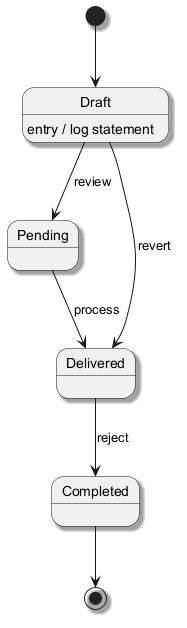

The diagram above was rendered by PlantUML. Its source (embedded in the PNG):
@startuml
skinparam backgroundColor #FFFFFF
skinparam classBackgroundColor #F3E5F5
skinparam classBorderColor #6A1B9A
skinparam shadowing true
[*] --> Draft
Draft --> Pending : review
Draft : entry / log statement
Pending --> Delivered : process
Delivered --> Completed : reject
Draft --> Delivered : revert
Completed --> [*]
@enduml